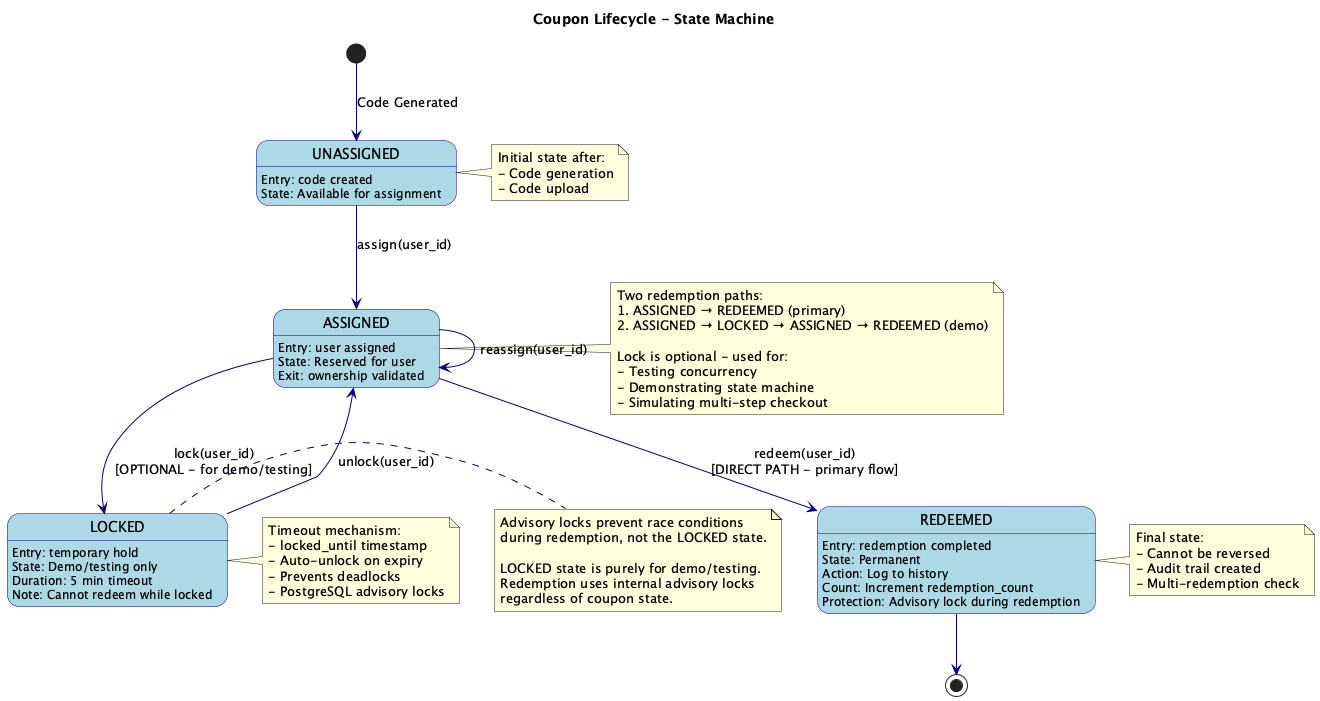

The diagram above was rendered by PlantUML. Its source (embedded in the PNG):
@startuml State Machine
!define STATE(x) state x

skinparam backgroundColor #FEFEFE
skinparam state {
    BackgroundColor LightBlue
    BorderColor Navy
    ArrowColor Navy
}

title Coupon Lifecycle - State Machine

[*] --> UNASSIGNED : Code Generated

UNASSIGNED --> ASSIGNED : assign(user_id)
UNASSIGNED : Entry: code created
UNASSIGNED : State: Available for assignment

ASSIGNED --> LOCKED : lock(user_id)\n[OPTIONAL - for demo/testing]
ASSIGNED --> REDEEMED : redeem(user_id)\n[DIRECT PATH - primary flow]
ASSIGNED --> ASSIGNED : reassign(user_id)
ASSIGNED : Entry: user assigned
ASSIGNED : State: Reserved for user
ASSIGNED : Exit: ownership validated

LOCKED --> ASSIGNED : unlock(user_id)
LOCKED : Entry: temporary hold
LOCKED : State: Demo/testing only
LOCKED : Duration: 5 min timeout
LOCKED : Note: Cannot redeem while locked

REDEEMED --> [*]
REDEEMED : Entry: redemption completed
REDEEMED : State: Permanent
REDEEMED : Action: Log to history
REDEEMED : Count: Increment redemption_count
REDEEMED : Protection: Advisory lock during redemption

note right of UNASSIGNED
  Initial state after:
  - Code generation
  - Code upload
end note

note right of ASSIGNED
  Two redemption paths:
  1. ASSIGNED → REDEEMED (primary)
  2. ASSIGNED → LOCKED → ASSIGNED → REDEEMED (demo)
  
  Lock is optional - used for:
  - Testing concurrency
  - Demonstrating state machine
  - Simulating multi-step checkout
end note

note right of LOCKED
  Advisory locks prevent race conditions
  during redemption, not the LOCKED state.
  
  LOCKED state is purely for demo/testing.
  Redemption uses internal advisory locks
  regardless of coupon state.
end note

note right of LOCKED
  Timeout mechanism:
  - locked_until timestamp
  - Auto-unlock on expiry
  - Prevents deadlocks
  - PostgreSQL advisory locks
end note

note right of REDEEMED
  Final state:
  - Cannot be reversed
  - Audit trail created
  - Multi-redemption check
end note

@enduml